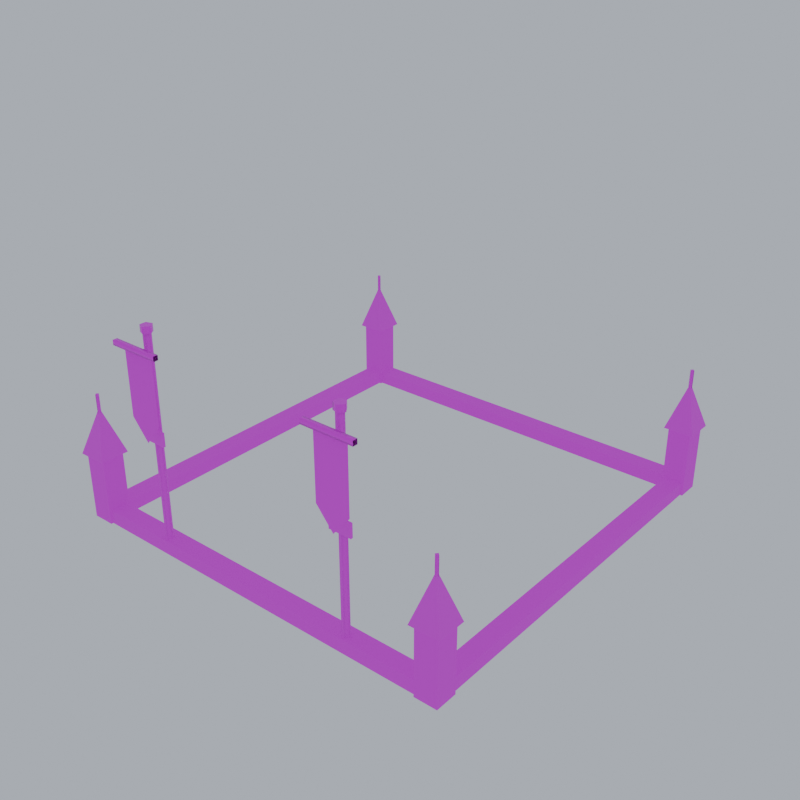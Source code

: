 # Source: upgrade_kit.blend  (saved by Blender 5.2.45; exported with 4.5.12 LTS)
import bpy
from mathutils import Matrix  # noqa: F401  (used for matrix-valued properties, if any)

bpy.ops.wm.read_factory_settings(use_empty=True)
scene = bpy.context.scene
scene.name = 'Scene'

# ---- images (referenced by path relative to the original .blend; pixels are not part of the script)
import os
ASSET_DIR = os.environ.get("B2B_ASSET_DIR", "")  # directory of the original .blend (textures are referenced by path, not embedded)
HERE = os.path.dirname(os.path.abspath(__file__))  # packed textures are extracted next to this script under _unpacked/

def load_image(name, relpath, width, height, colorspace="sRGB"):
    """Load a texture the original file referenced (path relative to the .blend, or extracted next to this script)."""
    p = next((c for c in (os.path.join(HERE, relpath), os.path.join(ASSET_DIR, relpath)) if relpath and os.path.exists(c)), "")
    if p:
        img = bpy.data.images.load(p, check_existing=True)
        img.name = name
    else:  # same state as the original file: an image datablock whose file is absent (Cycles renders it pink)
        img = bpy.data.images.new(name, width, height)
        img.source = "FILE"
        img.filepath = "//" + (relpath or name)
    img.colorspace_settings.name = colorspace
    return img
img_pe_stonewarm = load_image('PE_StoneWarm', 'PE_StoneWarm.png', 1024, 1024, 'sRGB')
img_pe_roofslate = load_image('PE_RoofSlate', 'PE_RoofSlate.png', 1024, 1024, 'sRGB')
img_pe_wooddark = load_image('PE_WoodDark', 'PE_WoodDark.png', 1024, 1024, 'sRGB')
img_pe_gold = load_image('PE_Gold', 'PE_Gold.png', 1024, 1024, 'sRGB')
img_banner_franks_png = load_image('banner_franks.png', 'banner_franks.png', 1024, 1024, 'sRGB')
img_team_trim = load_image('TEAM_Trim', 'TEAM_Trim.png', 1024, 1024, 'sRGB')

# ---- materials (node trees are filled in below, after node groups)
mat_pe_stonewarm = bpy.data.materials.new('PE_StoneWarm')
mat_pe_roofslate = bpy.data.materials.new('PE_RoofSlate')
mat_pe_wooddark = bpy.data.materials.new('PE_WoodDark')
mat_pe_gold = bpy.data.materials.new('PE_Gold')
mat_pe_banner_franks = bpy.data.materials.new('PE_Banner_franks')
mat_team_trim = bpy.data.materials.new('TEAM_Trim')

# ---- material node trees
mat_pe_stonewarm.use_nodes = True; mat_pe_stonewarm.node_tree.nodes.clear()
_N = mat_pe_stonewarm.node_tree.nodes; _L = mat_pe_stonewarm.node_tree.links
n0 = _N.new('ShaderNodeOutputMaterial'); n0.name = 'Material Output'; n0.location = (0, 0)
n1 = _N.new('ShaderNodeBsdfPrincipled'); n1.name = 'Principled BSDF'; n1.location = (0, 0)
n1.inputs[2].default_value = 0.9
n1.inputs[10].default_value = 0.005
n2 = _N.new('ShaderNodeTexImage'); n2.name = 'Image Texture'; n2.location = (0, 0)
n2.image = img_pe_stonewarm
n2.interpolation = 'Closest'
_L.new(n2.outputs[0], n1.inputs[0])
_L.new(n1.outputs[0], n0.inputs[0])
n0.is_active_output = True
mat_pe_roofslate.use_nodes = True; mat_pe_roofslate.node_tree.nodes.clear()
_N = mat_pe_roofslate.node_tree.nodes; _L = mat_pe_roofslate.node_tree.links
n0 = _N.new('ShaderNodeOutputMaterial'); n0.name = 'Material Output'; n0.location = (0, 0)
n1 = _N.new('ShaderNodeBsdfPrincipled'); n1.name = 'Principled BSDF'; n1.location = (0, 0)
n1.inputs[2].default_value = 0.7
n1.inputs[10].default_value = 0.005
n2 = _N.new('ShaderNodeTexImage'); n2.name = 'Image Texture'; n2.location = (0, 0)
n2.image = img_pe_roofslate
n2.interpolation = 'Closest'
_L.new(n2.outputs[0], n1.inputs[0])
_L.new(n1.outputs[0], n0.inputs[0])
n0.is_active_output = True
mat_pe_wooddark.use_nodes = True; mat_pe_wooddark.node_tree.nodes.clear()
_N = mat_pe_wooddark.node_tree.nodes; _L = mat_pe_wooddark.node_tree.links
n0 = _N.new('ShaderNodeOutputMaterial'); n0.name = 'Material Output'; n0.location = (0, 0)
n1 = _N.new('ShaderNodeBsdfPrincipled'); n1.name = 'Principled BSDF'; n1.location = (0, 0)
n1.inputs[2].default_value = 0.9
n1.inputs[10].default_value = 0.005
n2 = _N.new('ShaderNodeTexImage'); n2.name = 'Image Texture'; n2.location = (0, 0)
n2.image = img_pe_wooddark
n2.interpolation = 'Closest'
_L.new(n2.outputs[0], n1.inputs[0])
_L.new(n1.outputs[0], n0.inputs[0])
n0.is_active_output = True
mat_pe_gold.use_nodes = True; mat_pe_gold.node_tree.nodes.clear()
_N = mat_pe_gold.node_tree.nodes; _L = mat_pe_gold.node_tree.links
n0 = _N.new('ShaderNodeOutputMaterial'); n0.name = 'Material Output'; n0.location = (0, 0)
n1 = _N.new('ShaderNodeBsdfPrincipled'); n1.name = 'Principled BSDF'; n1.location = (0, 0)
n1.inputs[1].default_value = 0.8
n1.inputs[2].default_value = 0.35
n1.inputs[10].default_value = 0.005
n2 = _N.new('ShaderNodeTexImage'); n2.name = 'Image Texture'; n2.location = (0, 0)
n2.image = img_pe_gold
n2.interpolation = 'Closest'
_L.new(n2.outputs[0], n1.inputs[0])
_L.new(n1.outputs[0], n0.inputs[0])
n0.is_active_output = True
mat_pe_banner_franks.use_nodes = True; mat_pe_banner_franks.node_tree.nodes.clear()
_N = mat_pe_banner_franks.node_tree.nodes; _L = mat_pe_banner_franks.node_tree.links
n0 = _N.new('ShaderNodeOutputMaterial'); n0.name = 'Material Output'; n0.location = (0, 0)
n1 = _N.new('ShaderNodeBsdfPrincipled'); n1.name = 'Principled BSDF'; n1.location = (0, 0)
n1.inputs[2].default_value = 0.95
n1.inputs[10].default_value = 0.005
n2 = _N.new('ShaderNodeTexImage'); n2.name = 'Image Texture'; n2.location = (0, 0)
n2.image = img_banner_franks_png
n2.interpolation = 'Closest'
_L.new(n2.outputs[0], n1.inputs[0])
_L.new(n1.outputs[0], n0.inputs[0])
n0.is_active_output = True
mat_team_trim.use_nodes = True; mat_team_trim.node_tree.nodes.clear()
_N = mat_team_trim.node_tree.nodes; _L = mat_team_trim.node_tree.links
n0 = _N.new('ShaderNodeOutputMaterial'); n0.name = 'Material Output'; n0.location = (0, 0)
n1 = _N.new('ShaderNodeBsdfPrincipled'); n1.name = 'Principled BSDF'; n1.location = (0, 0)
n1.inputs[2].default_value = 0.8
n1.inputs[10].default_value = 0.005
n2 = _N.new('ShaderNodeTexImage'); n2.name = 'Image Texture'; n2.location = (0, 0)
n2.image = img_team_trim
n2.interpolation = 'Closest'
_L.new(n2.outputs[0], n1.inputs[0])
_L.new(n1.outputs[0], n0.inputs[0])
n0.is_active_output = True

# ---- world
world_pe_previewworld = bpy.data.worlds.new('PE_PreviewWorld'); scene.world = world_pe_previewworld
world_pe_previewworld.use_nodes = True; world_pe_previewworld.node_tree.nodes.clear()
_N = world_pe_previewworld.node_tree.nodes; _L = world_pe_previewworld.node_tree.links
n0 = _N.new('ShaderNodeBackground'); n0.name = 'Background'; n0.location = (-200, 100)
n0.inputs[0].default_value = (0.6, 0.65, 0.74, 1.0)
n0.inputs[1].default_value = 0.8
n1 = _N.new('ShaderNodeOutputWorld'); n1.name = 'World Output'; n1.location = (200, 100)
_L.new(n0.outputs[0], n1.inputs[0])
n1.is_active_output = True

# ---- meshes
me_upgrade_kit_franks = bpy.data.meshes.new('upgrade_kit_franks')
me_upgrade_kit_franks.from_pydata([(-1.72, -1.8, 0.0), (1.72, -1.8, 0.0), (1.72, -1.8, 0.12), (-1.72, -1.8, 0.12), (1.72, -1.64, 0.0), (-1.72, -1.64, 0.0), (-1.72, -1.64, 0.12), (1.72, -1.64, 0.12), (-1.72, -1.64, 0.0), (-1.72, -1.8, 0.0), (-1.72, -1.8, 0.12), (-1.72, -1.64, 0.12), (1.72, -1.8, 0.0), (1.72, -1.64, 0.0), (1.72, -1.64, 0.12), (1.72, -1.8, 0.12), (-1.72, -1.8, 0.12), (1.72, -1.8, 0.12), (1.72, -1.64, 0.12), (-1.72, -1.64, 0.12), (-1.72, 1.64, 0.0), (1.72, 1.64, 0.0), (1.72, 1.64, 0.12), (-1.72, 1.64, 0.12), (1.72, 1.8, 0.0), (-1.72, 1.8, 0.0), (-1.72, 1.8, 0.12), (1.72, 1.8, 0.12), (-1.72, 1.8, 0.0), (-1.72, 1.64, 0.0), (-1.72, 1.64, 0.12), (-1.72, 1.8, 0.12), (1.72, 1.64, 0.0), (1.72, 1.8, 0.0), (1.72, 1.8, 0.12), (1.72, 1.64, 0.12), (-1.72, 1.64, 0.12), (1.72, 1.64, 0.12), (1.72, 1.8, 0.12), (-1.72, 1.8, 0.12), (-1.8, -1.72, 0.0), (-1.64, -1.72, 0.0), (-1.64, -1.72, 0.12), (-1.8, -1.72, 0.12), (-1.64, 1.72, 0.0), (-1.8, 1.72, 0.0), (-1.8, 1.72, 0.12), (-1.64, 1.72, 0.12), (-1.8, 1.72, 0.0), (-1.8, -1.72, 0.0), (-1.8, -1.72, 0.12), (-1.8, 1.72, 0.12), (-1.64, -1.72, 0.0), (-1.64, 1.72, 0.0), (-1.64, 1.72, 0.12), (-1.64, -1.72, 0.12), (-1.8, -1.72, 0.12), (-1.64, -1.72, 0.12), (-1.64, 1.72, 0.12), (-1.8, 1.72, 0.12), (1.64, -1.72, 0.0), (1.8, -1.72, 0.0), (1.8, -1.72, 0.12), (1.64, -1.72, 0.12), (1.8, 1.72, 0.0), (1.64, 1.72, 0.0), (1.64, 1.72, 0.12), (1.8, 1.72, 0.12), (1.64, 1.72, 0.0), (1.64, -1.72, 0.0), (1.64, -1.72, 0.12), (1.64, 1.72, 0.12), (1.8, -1.72, 0.0), (1.8, 1.72, 0.0), (1.8, 1.72, 0.12), (1.8, -1.72, 0.12), (1.64, -1.72, 0.12), (1.8, -1.72, 0.12), (1.8, 1.72, 0.12), (1.64, 1.72, 0.12), (-1.82, -1.82, 0.0), (-1.62, -1.82, 0.0), (-1.62, -1.82, 0.7), (-1.82, -1.82, 0.7), (-1.62, -1.62, 0.0), (-1.82, -1.62, 0.0), (-1.82, -1.62, 0.7), (-1.62, -1.62, 0.7), (-1.82, -1.62, 0.0), (-1.82, -1.82, 0.0), (-1.82, -1.82, 0.7), (-1.82, -1.62, 0.7), (-1.62, -1.82, 0.0), (-1.62, -1.62, 0.0), (-1.62, -1.62, 0.7), (-1.62, -1.82, 0.7), (-1.82, -1.82, 0.7), (-1.62, -1.82, 0.7), (-1.62, -1.62, 0.7), (-1.82, -1.62, 0.7), (-1.85, -1.85, 0.604), (-1.59, -1.85, 0.604), (-1.72, -1.72, 1.02), (-1.59, -1.85, 0.604), (-1.59, -1.59, 0.604), (-1.72, -1.72, 1.02), (-1.59, -1.59, 0.604), (-1.85, -1.59, 0.604), (-1.72, -1.72, 1.02), (-1.85, -1.59, 0.604), (-1.85, -1.85, 0.604), (-1.72, -1.72, 1.02), (-1.85, -1.59, 0.604), (-1.59, -1.59, 0.604), (-1.59, -1.85, 0.604), (-1.85, -1.85, 0.604), (-1.702, -1.72, 0.98), (-1.72, -1.702, 0.98), (-1.738, -1.72, 0.98), (-1.72, -1.738, 0.98), (-1.702, -1.72, 1.14), (-1.72, -1.702, 1.14), (-1.738, -1.72, 1.14), (-1.72, -1.738, 1.14), (-1.702, -1.72, 1.14), (-1.72, -1.702, 1.14), (-1.738, -1.72, 1.14), (-1.72, -1.738, 1.14), (-1.82, 1.62, 0.0), (-1.62, 1.62, 0.0), (-1.62, 1.62, 0.7), (-1.82, 1.62, 0.7), (-1.62, 1.82, 0.0), (-1.82, 1.82, 0.0), (-1.82, 1.82, 0.7), (-1.62, 1.82, 0.7), (-1.82, 1.82, 0.0), (-1.82, 1.62, 0.0), (-1.82, 1.62, 0.7), (-1.82, 1.82, 0.7), (-1.62, 1.62, 0.0), (-1.62, 1.82, 0.0), (-1.62, 1.82, 0.7), (-1.62, 1.62, 0.7), (-1.82, 1.62, 0.7), (-1.62, 1.62, 0.7), (-1.62, 1.82, 0.7), (-1.82, 1.82, 0.7), (-1.85, 1.59, 0.604), (-1.59, 1.59, 0.604), (-1.72, 1.72, 1.02), (-1.59, 1.59, 0.604), (-1.59, 1.85, 0.604), (-1.72, 1.72, 1.02), (-1.59, 1.85, 0.604), (-1.85, 1.85, 0.604), (-1.72, 1.72, 1.02), (-1.85, 1.85, 0.604), (-1.85, 1.59, 0.604), (-1.72, 1.72, 1.02), (-1.85, 1.85, 0.604), (-1.59, 1.85, 0.604), (-1.59, 1.59, 0.604), (-1.85, 1.59, 0.604), (-1.702, 1.72, 0.98), (-1.72, 1.738, 0.98), (-1.738, 1.72, 0.98), (-1.72, 1.702, 0.98), (-1.702, 1.72, 1.14), (-1.72, 1.738, 1.14), (-1.738, 1.72, 1.14), (-1.72, 1.702, 1.14), (-1.702, 1.72, 1.14), (-1.72, 1.738, 1.14), (-1.738, 1.72, 1.14), (-1.72, 1.702, 1.14), (1.62, -1.82, 0.0), (1.82, -1.82, 0.0), (1.82, -1.82, 0.7), (1.62, -1.82, 0.7), (1.82, -1.62, 0.0), (1.62, -1.62, 0.0), (1.62, -1.62, 0.7), (1.82, -1.62, 0.7), (1.62, -1.62, 0.0), (1.62, -1.82, 0.0), (1.62, -1.82, 0.7), (1.62, -1.62, 0.7), (1.82, -1.82, 0.0), (1.82, -1.62, 0.0), (1.82, -1.62, 0.7), (1.82, -1.82, 0.7), (1.62, -1.82, 0.7), (1.82, -1.82, 0.7), (1.82, -1.62, 0.7), (1.62, -1.62, 0.7), (1.59, -1.85, 0.604), (1.85, -1.85, 0.604), (1.72, -1.72, 1.02), (1.85, -1.85, 0.604), (1.85, -1.59, 0.604), (1.72, -1.72, 1.02), (1.85, -1.59, 0.604), (1.59, -1.59, 0.604), (1.72, -1.72, 1.02), (1.59, -1.59, 0.604), (1.59, -1.85, 0.604), (1.72, -1.72, 1.02), (1.59, -1.59, 0.604), (1.85, -1.59, 0.604), (1.85, -1.85, 0.604), (1.59, -1.85, 0.604), (1.738, -1.72, 0.98), (1.72, -1.702, 0.98), (1.702, -1.72, 0.98), (1.72, -1.738, 0.98), (1.738, -1.72, 1.14), (1.72, -1.702, 1.14), (1.702, -1.72, 1.14), (1.72, -1.738, 1.14), (1.738, -1.72, 1.14), (1.72, -1.702, 1.14), (1.702, -1.72, 1.14), (1.72, -1.738, 1.14), (1.62, 1.62, 0.0), (1.82, 1.62, 0.0), (1.82, 1.62, 0.7), (1.62, 1.62, 0.7), (1.82, 1.82, 0.0), (1.62, 1.82, 0.0), (1.62, 1.82, 0.7), (1.82, 1.82, 0.7), (1.62, 1.82, 0.0), (1.62, 1.62, 0.0), (1.62, 1.62, 0.7), (1.62, 1.82, 0.7), (1.82, 1.62, 0.0), (1.82, 1.82, 0.0), (1.82, 1.82, 0.7), (1.82, 1.62, 0.7), (1.62, 1.62, 0.7), (1.82, 1.62, 0.7), (1.82, 1.82, 0.7), (1.62, 1.82, 0.7), (1.59, 1.59, 0.604), (1.85, 1.59, 0.604), (1.72, 1.72, 1.02), (1.85, 1.59, 0.604), (1.85, 1.85, 0.604), (1.72, 1.72, 1.02), (1.85, 1.85, 0.604), (1.59, 1.85, 0.604), (1.72, 1.72, 1.02), (1.59, 1.85, 0.604), (1.59, 1.59, 0.604), (1.72, 1.72, 1.02), (1.59, 1.85, 0.604), (1.85, 1.85, 0.604), (1.85, 1.59, 0.604), (1.59, 1.59, 0.604), (1.738, 1.72, 0.98), (1.72, 1.738, 0.98), (1.702, 1.72, 0.98), (1.72, 1.702, 0.98), (1.738, 1.72, 1.14), (1.72, 1.738, 1.14), (1.702, 1.72, 1.14), (1.72, 1.702, 1.14), (1.738, 1.72, 1.14), (1.72, 1.738, 1.14), (1.702, 1.72, 1.14), (1.72, 1.702, 1.14), (-0.915, -1.74, 0.0), (-0.9392, -1.707, 0.0), (-0.9783, -1.719, 0.0), (-0.9783, -1.761, 0.0), (-0.9392, -1.773, 0.0), (-0.915, -1.74, 1.9), (-0.9392, -1.707, 1.9), (-0.9783, -1.719, 1.9), (-0.9783, -1.761, 1.9), (-0.9392, -1.773, 1.9), (-0.915, -1.74, 1.9), (-0.9392, -1.707, 1.9), (-0.9783, -1.719, 1.9), (-0.9783, -1.761, 1.9), (-0.9392, -1.773, 1.9), (-0.9, -1.74, 1.9), (-0.9345, -1.692, 1.9), (-0.9905, -1.711, 1.9), (-0.9905, -1.769, 1.9), (-0.9345, -1.788, 1.9), (-0.9, -1.74, 1.96), (-0.9345, -1.692, 1.96), (-0.9905, -1.711, 1.96), (-0.9905, -1.769, 1.96), (-0.9345, -1.788, 1.96), (-0.9, -1.74, 1.96), (-0.9345, -1.692, 1.96), (-0.9905, -1.711, 1.96), (-0.9905, -1.769, 1.96), (-0.9345, -1.788, 1.96), (-0.8, -1.84, 1.2), (-1.1, -1.84, 1.2), (-1.1, -1.84, 1.8), (-0.8, -1.84, 1.8), (-0.8, -1.84, 1.2), (-0.95, -1.84, 1.02), (-1.1, -1.84, 1.2), (-0.72, -1.881, 1.779), (-1.18, -1.881, 1.779), (-0.72, -1.881, 1.821), (-1.18, -1.881, 1.821), (-0.72, -1.839, 1.821), (-1.18, -1.839, 1.821), (-0.72, -1.839, 1.779), (-1.18, -1.839, 1.779), (-1.05, -1.78, 0.99), (-0.85, -1.78, 0.99), (-0.85, -1.78, 1.11), (-1.05, -1.78, 1.11), (-0.85, -1.76, 0.99), (-1.05, -1.76, 0.99), (-1.05, -1.76, 1.11), (-0.85, -1.76, 1.11), (-1.05, -1.76, 0.99), (-1.05, -1.78, 0.99), (-1.05, -1.78, 1.11), (-1.05, -1.76, 1.11), (-0.85, -1.78, 0.99), (-0.85, -1.76, 0.99), (-0.85, -1.76, 1.11), (-0.85, -1.78, 1.11), (-1.05, -1.78, 1.11), (-0.85, -1.78, 1.11), (-0.85, -1.76, 1.11), (-1.05, -1.76, 1.11), (0.985, -1.74, 0.0), (0.9608, -1.707, 0.0), (0.9217, -1.719, 0.0), (0.9217, -1.761, 0.0), (0.9608, -1.773, 0.0), (0.985, -1.74, 1.9), (0.9608, -1.707, 1.9), (0.9217, -1.719, 1.9), (0.9217, -1.761, 1.9), (0.9608, -1.773, 1.9), (0.985, -1.74, 1.9), (0.9608, -1.707, 1.9), (0.9217, -1.719, 1.9), (0.9217, -1.761, 1.9), (0.9608, -1.773, 1.9), (1.0, -1.74, 1.9), (0.9655, -1.692, 1.9), (0.9095, -1.711, 1.9), (0.9095, -1.769, 1.9), (0.9655, -1.788, 1.9), (1.0, -1.74, 1.96), (0.9655, -1.692, 1.96), (0.9095, -1.711, 1.96), (0.9095, -1.769, 1.96), (0.9655, -1.788, 1.96), (1.0, -1.74, 1.96), (0.9655, -1.692, 1.96), (0.9095, -1.711, 1.96), (0.9095, -1.769, 1.96), (0.9655, -1.788, 1.96), (1.1, -1.84, 1.2), (0.8, -1.84, 1.2), (0.8, -1.84, 1.8), (1.1, -1.84, 1.8), (1.1, -1.84, 1.2), (0.95, -1.84, 1.02), (0.8, -1.84, 1.2), (1.18, -1.881, 1.779), (0.72, -1.881, 1.779), (1.18, -1.881, 1.821), (0.72, -1.881, 1.821), (1.18, -1.839, 1.821), (0.72, -1.839, 1.821), (1.18, -1.839, 1.779), (0.72, -1.839, 1.779), (0.85, -1.78, 0.99), (1.05, -1.78, 0.99), (1.05, -1.78, 1.11), (0.85, -1.78, 1.11), (1.05, -1.76, 0.99), (0.85, -1.76, 0.99), (0.85, -1.76, 1.11), (1.05, -1.76, 1.11), (0.85, -1.76, 0.99), (0.85, -1.78, 0.99), (0.85, -1.78, 1.11), (0.85, -1.76, 1.11), (1.05, -1.78, 0.99), (1.05, -1.76, 0.99), (1.05, -1.76, 1.11), (1.05, -1.78, 1.11), (0.85, -1.78, 1.11), (1.05, -1.78, 1.11), (1.05, -1.76, 1.11), (0.85, -1.76, 1.11)], [], [(0, 1, 2, 3), (4, 5, 6, 7), (8, 9, 10, 11), (12, 13, 14, 15), (16, 17, 18, 19), (20, 21, 22, 23), (24, 25, 26, 27), (28, 29, 30, 31), (32, 33, 34, 35), (36, 37, 38, 39), (40, 41, 42, 43), (44, 45, 46, 47), (48, 49, 50, 51), (52, 53, 54, 55), (56, 57, 58, 59), (60, 61, 62, 63), (64, 65, 66, 67), (68, 69, 70, 71), (72, 73, 74, 75), (76, 77, 78, 79), (80, 81, 82, 83), (84, 85, 86, 87), (88, 89, 90, 91), (92, 93, 94, 95), (96, 97, 98, 99), (100, 101, 102), (103, 104, 105), (106, 107, 108), (109, 110, 111), (112, 113, 114, 115), (116, 117, 121, 120), (117, 118, 122, 121), (118, 119, 123, 122), (119, 116, 120, 123), (124, 125, 126, 127), (128, 129, 130, 131), (132, 133, 134, 135), (136, 137, 138, 139), (140, 141, 142, 143), (144, 145, 146, 147), (148, 149, 150), (151, 152, 153), (154, 155, 156), (157, 158, 159), (160, 161, 162, 163), (164, 165, 169, 168), (165, 166, 170, 169), (166, 167, 171, 170), (167, 164, 168, 171), (172, 173, 174, 175), (176, 177, 178, 179), (180, 181, 182, 183), (184, 185, 186, 187), (188, 189, 190, 191), (192, 193, 194, 195), (196, 197, 198), (199, 200, 201), (202, 203, 204), (205, 206, 207), (208, 209, 210, 211), (212, 213, 217, 216), (213, 214, 218, 217), (214, 215, 219, 218), (215, 212, 216, 219), (220, 221, 222, 223), (224, 225, 226, 227), (228, 229, 230, 231), (232, 233, 234, 235), (236, 237, 238, 239), (240, 241, 242, 243), (244, 245, 246), (247, 248, 249), (250, 251, 252), (253, 254, 255), (256, 257, 258, 259), (260, 261, 265, 264), (261, 262, 266, 265), (262, 263, 267, 266), (263, 260, 264, 267), (268, 269, 270, 271), (272, 273, 278, 277), (273, 274, 279, 278), (274, 275, 280, 279), (275, 276, 281, 280), (276, 272, 277, 281), (282, 283, 284, 285, 286), (287, 288, 293, 292), (288, 289, 294, 293), (289, 290, 295, 294), (290, 291, 296, 295), (291, 287, 292, 296), (297, 298, 299, 300, 301), (302, 303, 304, 305), (306, 307, 308), (309, 311, 312, 310), (311, 313, 314, 312), (313, 315, 316, 314), (315, 309, 310, 316), (317, 318, 319, 320), (321, 322, 323, 324), (325, 326, 327, 328), (329, 330, 331, 332), (333, 334, 335, 336), (337, 338, 343, 342), (338, 339, 344, 343), (339, 340, 345, 344), (340, 341, 346, 345), (341, 337, 342, 346), (347, 348, 349, 350, 351), (352, 353, 358, 357), (353, 354, 359, 358), (354, 355, 360, 359), (355, 356, 361, 360), (356, 352, 357, 361), (362, 363, 364, 365, 366), (367, 368, 369, 370), (371, 372, 373), (374, 376, 377, 375), (376, 378, 379, 377), (378, 380, 381, 379), (380, 374, 375, 381), (382, 383, 384, 385), (386, 387, 388, 389), (390, 391, 392, 393), (394, 395, 396, 397), (398, 399, 400, 401)])
me_upgrade_kit_franks.polygons.foreach_set('use_smooth', [0, 0, 0, 0, 0, 0, 0, 0, 0, 0, 0, 0, 0, 0, 0, 0, 0, 0, 0, 0, 0, 0, 0, 0, 0, 0, 0, 0, 0, 0, 1, 1, 1, 1, 0, 0, 0, 0, 0, 0, 0, 0, 0, 0, 0, 1, 1, 1, 1, 0, 0, 0, 0, 0, 0, 0, 0, 0, 0, 0, 1, 1, 1, 1, 0, 0, 0, 0, 0, 0, 0, 0, 0, 0, 0, 1, 1, 1, 1, 0, 1, 1, 1, 1, 1, 0, 1, 1, 1, 1, 1, 0, 0, 0, 1, 1, 1, 1, 0, 0, 0, 0, 0, 1, 1, 1, 1, 1, 0, 1, 1, 1, 1, 1, 0, 0, 0, 1, 1, 1, 1, 0, 0, 0, 0, 0])
me_upgrade_kit_franks.polygons.foreach_set('material_index', [0, 0, 0, 0, 0, 0, 0, 0, 0, 0, 0, 0, 0, 0, 0, 0, 0, 0, 0, 0, 0, 0, 0, 0, 0, 1, 1, 1, 1, 2, 3, 3, 3, 3, 3, 0, 0, 0, 0, 0, 1, 1, 1, 1, 2, 3, 3, 3, 3, 3, 0, 0, 0, 0, 0, 1, 1, 1, 1, 2, 3, 3, 3, 3, 3, 0, 0, 0, 0, 0, 1, 1, 1, 1, 2, 3, 3, 3, 3, 3, 2, 2, 2, 2, 2, 2, 3, 3, 3, 3, 3, 3, 4, 4, 3, 3, 3, 3, 5, 5, 5, 5, 5, 2, 2, 2, 2, 2, 2, 3, 3, 3, 3, 3, 3, 4, 4, 3, 3, 3, 3, 5, 5, 5, 5, 5])
_uv = me_upgrade_kit_franks.uv_layers.new(name='UVMap')
_uv.uv.foreach_set('vector', [-0.86, 0.0, 0.86, 0.0, 0.86, 0.06, -0.86, 0.06, -0.86, 0.0, 0.86, 0.0, 0.86, 0.06, -0.86, 0.06, 0.82, 0.0, 0.9, 0.0, 0.9, 0.06, 0.82, 0.06, -0.9, 0.0, -0.82, 0.0, -0.82, 0.06, -0.9, 0.06, -0.86, -0.9, 0.86, -0.9, 0.86, -0.82, -0.86, -0.82, -0.86, 0.0, 0.86, 0.0, 0.86, 0.06, -0.86, 0.06, -0.86, 0.0, 0.86, 0.0, 0.86, 0.06, -0.86, 0.06, -0.9, 0.0, -0.82, 0.0, -0.82, 0.06, -0.9, 0.06, 0.82, 0.0, 0.9, 0.0, 0.9, 0.06, 0.82, 0.06, -0.86, 0.82, 0.86, 0.82, 0.86, 0.9, -0.86, 0.9, -0.9, 0.0, -0.82, 0.0, -0.82, 0.06, -0.9, 0.06, 0.82, 0.0, 0.9, 0.0, 0.9, 0.06, 0.82, 0.06, -0.86, 0.0, 0.86, 0.0, 0.86, 0.06, -0.86, 0.06, -0.86, 0.0, 0.86, 0.0, 0.86, 0.06, -0.86, 0.06, -0.9, -0.86, -0.82, -0.86, -0.82, 0.86, -0.9, 0.86, 0.82, 0.0, 0.9, 0.0, 0.9, 0.06, 0.82, 0.06, -0.9, 0.0, -0.82, 0.0, -0.82, 0.06, -0.9, 0.06, -0.86, 0.0, 0.86, 0.0, 0.86, 0.06, -0.86, 0.06, -0.86, 0.0, 0.86, 0.0, 0.86, 0.06, -0.86, 0.06, 0.82, -0.86, 0.9, -0.86, 0.9, 0.86, 0.82, 0.86, -0.91, 0.0, -0.81, 0.0, -0.81, 0.35, -0.91, 0.35, 0.81, 0.0, 0.91, 0.0, 0.91, 0.35, 0.81, 0.35, 0.81, 0.0, 0.91, 0.0, 0.91, 0.35, 0.81, 0.35, -0.91, 0.0, -0.81, 0.0, -0.81, 0.35, -0.91, 0.35, -0.91, -0.91, -0.81, -0.91, -0.81, -0.81, -0.91, -0.81, 0.0, 0.0, 0.13, 0.0, 0.065, 0.2179, 0.0, 0.0, 0.13, 0.0, 0.065, 0.2179, 0.0, 0.0, 0.13, 0.0, 0.065, 0.2179, 0.0, 0.0, 0.13, 0.0, 0.065, 0.2179, -0.925, -0.795, -0.795, -0.795, -0.795, -0.925, -0.925, -0.925, 0.0, 0.49, 0.01414, 0.49, 0.01414, 0.57, 0.0, 0.57, 0.01414, 0.49, 0.02827, 0.49, 0.02827, 0.57, 0.01414, 0.57, 0.02827, 0.49, 0.04241, 0.49, 0.04241, 0.57, 0.02827, 0.57, 0.04241, 0.49, 0.05655, 0.49, 0.05655, 0.57, 0.04241, 0.57, -0.851, -0.86, -0.86, -0.851, -0.869, -0.86, -0.86, -0.869, -0.91, 0.0, -0.81, 0.0, -0.81, 0.35, -0.91, 0.35, 0.81, 0.0, 0.91, 0.0, 0.91, 0.35, 0.81, 0.35, -0.91, 0.0, -0.81, 0.0, -0.81, 0.35, -0.91, 0.35, 0.81, 0.0, 0.91, 0.0, 0.91, 0.35, 0.81, 0.35, -0.91, 0.81, -0.81, 0.81, -0.81, 0.91, -0.91, 0.91, 0.0, 0.0, 0.13, 0.0, 0.065, 0.2179, 0.0, 0.0, 0.13, 0.0, 0.065, 0.2179, 0.0, 0.0, 0.13, 0.0, 0.065, 0.2179, 0.0, 0.0, 0.13, 0.0, 0.065, 0.2179, -0.925, 0.925, -0.795, 0.925, -0.795, 0.795, -0.925, 0.795, 0.0, 0.49, 0.01414, 0.49, 0.01414, 0.57, 0.0, 0.57, 0.01414, 0.49, 0.02827, 0.49, 0.02827, 0.57, 0.01414, 0.57, 0.02827, 0.49, 0.04241, 0.49, 0.04241, 0.57, 0.02827, 0.57, 0.04241, 0.49, 0.05655, 0.49, 0.05655, 0.57, 0.04241, 0.57, -0.851, 0.86, -0.86, 0.869, -0.869, 0.86, -0.86, 0.851, 0.81, 0.0, 0.91, 0.0, 0.91, 0.35, 0.81, 0.35, -0.91, 0.0, -0.81, 0.0, -0.81, 0.35, -0.91, 0.35, 0.81, 0.0, 0.91, 0.0, 0.91, 0.35, 0.81, 0.35, -0.91, 0.0, -0.81, 0.0, -0.81, 0.35, -0.91, 0.35, 0.81, -0.91, 0.91, -0.91, 0.91, -0.81, 0.81, -0.81, 0.0, 0.0, 0.13, 0.0, 0.065, 0.2179, 0.0, 0.0, 0.13, 0.0, 0.065, 0.2179, 0.0, 0.0, 0.13, 0.0, 0.065, 0.2179, 0.0, 0.0, 0.13, 0.0, 0.065, 0.2179, 0.795, -0.795, 0.925, -0.795, 0.925, -0.925, 0.795, -0.925, 0.0, 0.49, 0.01414, 0.49, 0.01414, 0.57, 0.0, 0.57, 0.01414, 0.49, 0.02827, 0.49, 0.02827, 0.57, 0.01414, 0.57, 0.02827, 0.49, 0.04241, 0.49, 0.04241, 0.57, 0.02827, 0.57, 0.04241, 0.49, 0.05655, 0.49, 0.05655, 0.57, 0.04241, 0.57, 0.869, -0.86, 0.86, -0.851, 0.851, -0.86, 0.86, -0.869, 0.81, 0.0, 0.91, 0.0, 0.91, 0.35, 0.81, 0.35, -0.91, 0.0, -0.81, 0.0, -0.81, 0.35, -0.91, 0.35, -0.91, 0.0, -0.81, 0.0, -0.81, 0.35, -0.91, 0.35, 0.81, 0.0, 0.91, 0.0, 0.91, 0.35, 0.81, 0.35, 0.81, 0.81, 0.91, 0.81, 0.91, 0.91, 0.81, 0.91, 0.0, 0.0, 0.13, 0.0, 0.065, 0.2179, 0.0, 0.0, 0.13, 0.0, 0.065, 0.2179, 0.0, 0.0, 0.13, 0.0, 0.065, 0.2179, 0.0, 0.0, 0.13, 0.0, 0.065, 0.2179, 0.795, 0.925, 0.925, 0.925, 0.925, 0.795, 0.795, 0.795, 0.0, 0.49, 0.01414, 0.49, 0.01414, 0.57, 0.0, 0.57, 0.01414, 0.49, 0.02827, 0.49, 0.02827, 0.57, 0.01414, 0.57, 0.02827, 0.49, 0.04241, 0.49, 0.04241, 0.57, 0.02827, 0.57, 0.04241, 0.49, 0.05655, 0.49, 0.05655, 0.57, 0.04241, 0.57, 0.869, 0.86, 0.86, 0.869, 0.851, 0.86, 0.86, 0.851, 0.0, 0.0, 0.02199, 0.0, 0.02199, 0.95, 0.0, 0.95, 0.02199, 0.0, 0.04398, 0.0, 0.04398, 0.95, 0.02199, 0.95, 0.04398, 0.0, 0.06597, 0.0, 0.06597, 0.95, 0.04398, 0.95, 0.06597, 0.0, 0.08796, 0.0, 0.08796, 0.95, 0.06597, 0.95, 0.08796, 0.0, 0.11, 0.0, 0.11, 0.95, 0.08796, 0.95, -0.4575, -0.87, -0.4696, -0.8534, -0.4892, -0.8597, -0.4892, -0.8803, -0.4696, -0.8866, 0.0, 0.95, 0.03142, 0.95, 0.03142, 0.98, 0.0, 0.98, 0.03142, 0.95, 0.06283, 0.95, 0.06283, 0.98, 0.03142, 0.98, 0.06283, 0.95, 0.09425, 0.95, 0.09425, 0.98, 0.06283, 0.98, 0.09425, 0.95, 0.1257, 0.95, 0.1257, 0.98, 0.09425, 0.98, 0.1257, 0.95, 0.1571, 0.95, 0.1571, 0.98, 0.1257, 0.98, -0.45, -0.87, -0.4673, -0.8462, -0.4952, -0.8553, -0.4952, -0.8847, -0.4673, -0.8938, 0.0, 0.1, 1.0, 0.1, 1.0, 1.0, 0.0, 1.0, 0.0, 0.1, 0.5, 0.0, 1.0, 0.1, 0.0, 0.0, 0.0, 0.02356, 0.23, 0.02356, 0.23, 0.0, 0.0, 0.02356, 0.0, 0.04712, 0.23, 0.04712, 0.23, 0.02356, 0.0, 0.04712, 0.0, 0.07069, 0.23, 0.07069, 0.23, 0.04712, 0.0, 0.07069, 0.0, 0.09425, 0.23, 0.09425, 0.23, 0.07069, -0.525, 0.495, -0.425, 0.495, -0.425, 0.555, -0.525, 0.555, 0.425, 0.495, 0.525, 0.495, 0.525, 0.555, 0.425, 0.555, 0.88, 0.495, 0.89, 0.495, 0.89, 0.555, 0.88, 0.555, -0.89, 0.495, -0.88, 0.495, -0.88, 0.555, -0.89, 0.555, -0.525, -0.89, -0.425, -0.89, -0.425, -0.88, -0.525, -0.88, 0.0, 0.0, 0.02199, 0.0, 0.02199, 0.95, 0.0, 0.95, 0.02199, 0.0, 0.04398, 0.0, 0.04398, 0.95, 0.02199, 0.95, 0.04398, 0.0, 0.06597, 0.0, 0.06597, 0.95, 0.04398, 0.95, 0.06597, 0.0, 0.08796, 0.0, 0.08796, 0.95, 0.06597, 0.95, 0.08796, 0.0, 0.11, 0.0, 0.11, 0.95, 0.08796, 0.95, 0.4925, -0.87, 0.4804, -0.8534, 0.4608, -0.8597, 0.4608, -0.8803, 0.4804, -0.8866, 0.0, 0.95, 0.03142, 0.95, 0.03142, 0.98, 0.0, 0.98, 0.03142, 0.95, 0.06283, 0.95, 0.06283, 0.98, 0.03142, 0.98, 0.06283, 0.95, 0.09425, 0.95, 0.09425, 0.98, 0.06283, 0.98, 0.09425, 0.95, 0.1257, 0.95, 0.1257, 0.98, 0.09425, 0.98, 0.1257, 0.95, 0.1571, 0.95, 0.1571, 0.98, 0.1257, 0.98, 0.5, -0.87, 0.4827, -0.8462, 0.4548, -0.8553, 0.4548, -0.8847, 0.4827, -0.8938, 0.0, 0.1, 1.0, 0.1, 1.0, 1.0, 0.0, 1.0, 0.0, 0.1, 0.5, 0.0, 1.0, 0.1, 0.0, 0.0, 0.0, 0.02356, 0.23, 0.02356, 0.23, 0.0, 0.0, 0.02356, 0.0, 0.04712, 0.23, 0.04712, 0.23, 0.02356, 0.0, 0.04712, 0.0, 0.07069, 0.23, 0.07069, 0.23, 0.04712, 0.0, 0.07069, 0.0, 0.09425, 0.23, 0.09425, 0.23, 0.07069, 0.425, 0.495, 0.525, 0.495, 0.525, 0.555, 0.425, 0.555, -0.525, 0.495, -0.425, 0.495, -0.425, 0.555, -0.525, 0.555, 0.88, 0.495, 0.89, 0.495, 0.89, 0.555, 0.88, 0.555, -0.89, 0.495, -0.88, 0.495, -0.88, 0.555, -0.89, 0.555, 0.425, -0.89, 0.525, -0.89, 0.525, -0.88, 0.425, -0.88])
me_upgrade_kit_franks.materials.append(mat_pe_stonewarm)
me_upgrade_kit_franks.materials.append(mat_pe_roofslate)
me_upgrade_kit_franks.materials.append(mat_pe_wooddark)
me_upgrade_kit_franks.materials.append(mat_pe_gold)
me_upgrade_kit_franks.materials.append(mat_pe_banner_franks)
me_upgrade_kit_franks.materials.append(mat_team_trim)
me_upgrade_kit_franks.update()

# ---- objects
ob_upgrade_kit_franks = bpy.data.objects.new('upgrade_kit_franks', me_upgrade_kit_franks)

# ---- transforms, parenting, visibility, modifiers, constraints
ob_upgrade_kit_franks.location = (0.0, 0.0, 0.0)

# ---- collection membership
scene.collection.objects.link(ob_upgrade_kit_franks)

# ---- scene / render settings (as saved in the file)
scene.frame_start = 1; scene.frame_end = 250; scene.frame_set(1)
scene.render.engine = 'BLENDER_EEVEE_NEXT'
scene.render.resolution_x = 256
scene.render.resolution_y = 256
scene.render.film_transparent = True
scene.render.bake_bias = 0.0
scene.render.bake_samples = 0
scene.render.compositor_device = 'GPU'
scene.eevee.use_volume_custom_range = False
scene.eevee.fast_gi_thickness_near = 0.1
scene.eevee.fast_gi_thickness_far = 0.0
scene.eevee.ray_tracing_options.screen_trace_thickness = 0.1
bpy.context.view_layer.update()

# ---- added for rendering (the .blend has no active camera): camera
cam_auto = bpy.data.cameras.new('AutoCamera')
cam_auto.lens = 50.0
cam_auto.sensor_width = 36.0
cam_auto.clip_end = 1000.0
ob_auto_camera = bpy.data.objects.new('AutoCamera', cam_auto)
scene.collection.objects.link(ob_auto_camera)
ob_auto_camera.location = (5.18898, -6.24238, 5.13118)
ob_auto_camera.rotation_euler = (1.09748, -7.21219e-08, 0.694738)
scene.camera = ob_auto_camera
bpy.context.view_layer.update()
